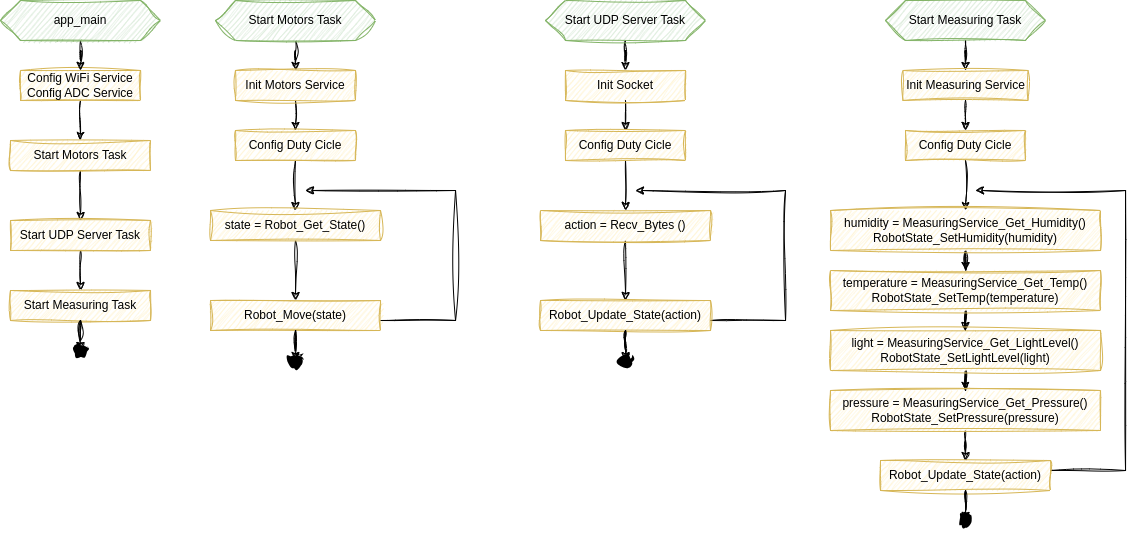

The diagram above was exported from draw.io. Its source (the exported page's mxGraphModel, read from the mxfile embedded in the PNG):
<mxGraphModel dx="1442" dy="916" grid="1" gridSize="10" guides="1" tooltips="1" connect="1" arrows="1" fold="1" page="1" pageScale="1" pageWidth="850" pageHeight="1100" math="0" shadow="0">
  <root>
    <mxCell id="0" />
    <mxCell id="1" parent="0" />
    <mxCell id="2" style="edgeStyle=orthogonalEdgeStyle;rounded=0;orthogonalLoop=1;jettySize=auto;html=1;sketch=1;curveFitting=1;jiggle=2;" edge="1" source="3" target="5" parent="1">
      <mxGeometry relative="1" as="geometry" />
    </mxCell>
    <mxCell id="3" value="Config WiFi Service&lt;div&gt;Config&amp;nbsp;ADC Service&lt;br&gt;&lt;/div&gt;" style="rounded=0;whiteSpace=wrap;html=1;fillColor=#fff2cc;strokeColor=#d6b656;sketch=1;curveFitting=1;jiggle=2;" vertex="1" parent="1">
      <mxGeometry x="180" y="170" width="120" height="30" as="geometry" />
    </mxCell>
    <mxCell id="4" style="edgeStyle=orthogonalEdgeStyle;rounded=0;orthogonalLoop=1;jettySize=auto;html=1;entryX=0.5;entryY=0;entryDx=0;entryDy=0;sketch=1;curveFitting=1;jiggle=2;" edge="1" source="5" target="7" parent="1">
      <mxGeometry relative="1" as="geometry" />
    </mxCell>
    <mxCell id="5" value="Start Motors Task" style="rounded=0;whiteSpace=wrap;html=1;fillColor=#fff2cc;strokeColor=#d6b656;sketch=1;curveFitting=1;jiggle=2;" vertex="1" parent="1">
      <mxGeometry x="170" y="240" width="140" height="30" as="geometry" />
    </mxCell>
    <mxCell id="6" style="edgeStyle=orthogonalEdgeStyle;rounded=0;orthogonalLoop=1;jettySize=auto;html=1;entryX=0.5;entryY=0;entryDx=0;entryDy=0;sketch=1;curveFitting=1;jiggle=2;" edge="1" source="7" target="8" parent="1">
      <mxGeometry relative="1" as="geometry" />
    </mxCell>
    <mxCell id="7" value="Start UDP Server Task" style="rounded=0;whiteSpace=wrap;html=1;fillColor=#fff2cc;strokeColor=#d6b656;sketch=1;curveFitting=1;jiggle=2;" vertex="1" parent="1">
      <mxGeometry x="170" y="320" width="140" height="30" as="geometry" />
    </mxCell>
    <mxCell id="8" value="Start Measuring Task" style="rounded=0;whiteSpace=wrap;html=1;fillColor=#fff2cc;strokeColor=#d6b656;sketch=1;curveFitting=1;jiggle=2;" vertex="1" parent="1">
      <mxGeometry x="170" y="390" width="140" height="30" as="geometry" />
    </mxCell>
    <mxCell id="9" style="edgeStyle=orthogonalEdgeStyle;rounded=0;orthogonalLoop=1;jettySize=auto;html=1;entryX=0.5;entryY=0;entryDx=0;entryDy=0;sketch=1;curveFitting=1;jiggle=2;" edge="1" source="10" target="3" parent="1">
      <mxGeometry relative="1" as="geometry" />
    </mxCell>
    <mxCell id="10" value="app_main" style="shape=hexagon;perimeter=hexagonPerimeter2;whiteSpace=wrap;html=1;fixedSize=1;fillColor=#d5e8d4;strokeColor=#82b366;sketch=1;curveFitting=1;jiggle=2;" vertex="1" parent="1">
      <mxGeometry x="160" y="100" width="160" height="40" as="geometry" />
    </mxCell>
    <mxCell id="11" style="edgeStyle=orthogonalEdgeStyle;rounded=0;orthogonalLoop=1;jettySize=auto;html=1;entryX=0.5;entryY=0;entryDx=0;entryDy=0;exitX=0.5;exitY=1;exitDx=0;exitDy=0;sketch=1;curveFitting=1;jiggle=2;" edge="1" source="20" target="15" parent="1">
      <mxGeometry relative="1" as="geometry" />
    </mxCell>
    <mxCell id="12" style="edgeStyle=orthogonalEdgeStyle;rounded=0;orthogonalLoop=1;jettySize=auto;html=1;entryX=0.5;entryY=0;entryDx=0;entryDy=0;sketch=1;curveFitting=1;jiggle=2;" edge="1" source="13" target="20" parent="1">
      <mxGeometry relative="1" as="geometry" />
    </mxCell>
    <mxCell id="13" value="Start Motors Task" style="shape=hexagon;perimeter=hexagonPerimeter2;whiteSpace=wrap;html=1;fixedSize=1;fillColor=#d5e8d4;strokeColor=#82b366;sketch=1;curveFitting=1;jiggle=2;" vertex="1" parent="1">
      <mxGeometry x="375" y="100" width="160" height="40" as="geometry" />
    </mxCell>
    <mxCell id="14" style="edgeStyle=orthogonalEdgeStyle;rounded=0;orthogonalLoop=1;jettySize=auto;html=1;entryX=0.5;entryY=0;entryDx=0;entryDy=0;sketch=1;curveFitting=1;jiggle=2;" edge="1" source="15" target="17" parent="1">
      <mxGeometry relative="1" as="geometry" />
    </mxCell>
    <mxCell id="15" value="Config Duty Cicle" style="rounded=0;whiteSpace=wrap;html=1;fillColor=#fff2cc;strokeColor=#d6b656;sketch=1;curveFitting=1;jiggle=2;" vertex="1" parent="1">
      <mxGeometry x="395" y="230" width="120" height="30" as="geometry" />
    </mxCell>
    <mxCell id="16" style="edgeStyle=orthogonalEdgeStyle;rounded=0;orthogonalLoop=1;jettySize=auto;html=1;entryX=0.5;entryY=0;entryDx=0;entryDy=0;sketch=1;curveFitting=1;jiggle=2;" edge="1" source="17" target="19" parent="1">
      <mxGeometry relative="1" as="geometry" />
    </mxCell>
    <mxCell id="17" value="state = Robot_Get_State()" style="rounded=0;whiteSpace=wrap;html=1;fillColor=#fff2cc;strokeColor=#d6b656;sketch=1;curveFitting=1;jiggle=2;" vertex="1" parent="1">
      <mxGeometry x="370" y="310" width="170" height="30" as="geometry" />
    </mxCell>
    <mxCell id="18" style="edgeStyle=orthogonalEdgeStyle;rounded=0;orthogonalLoop=1;jettySize=auto;html=1;sketch=1;curveFitting=1;jiggle=2;" edge="1" source="19" parent="1">
      <mxGeometry relative="1" as="geometry">
        <mxPoint x="465" y="290" as="targetPoint" />
        <Array as="points">
          <mxPoint x="615" y="420" />
          <mxPoint x="615" y="290" />
        </Array>
      </mxGeometry>
    </mxCell>
    <mxCell id="19" value="Robot_Move(state)" style="rounded=0;whiteSpace=wrap;html=1;fillColor=#fff2cc;strokeColor=#d6b656;sketch=1;curveFitting=1;jiggle=2;" vertex="1" parent="1">
      <mxGeometry x="370" y="400" width="170" height="30" as="geometry" />
    </mxCell>
    <mxCell id="20" value="Init Motors Service" style="rounded=0;whiteSpace=wrap;html=1;fillColor=#fff2cc;strokeColor=#d6b656;sketch=1;curveFitting=1;jiggle=2;" vertex="1" parent="1">
      <mxGeometry x="395" y="170" width="120" height="30" as="geometry" />
    </mxCell>
    <mxCell id="21" style="edgeStyle=orthogonalEdgeStyle;rounded=0;orthogonalLoop=1;jettySize=auto;html=1;entryX=0.5;entryY=0;entryDx=0;entryDy=0;exitX=0.5;exitY=1;exitDx=0;exitDy=0;sketch=1;curveFitting=1;jiggle=2;" edge="1" source="30" target="25" parent="1">
      <mxGeometry relative="1" as="geometry" />
    </mxCell>
    <mxCell id="22" style="edgeStyle=orthogonalEdgeStyle;rounded=0;orthogonalLoop=1;jettySize=auto;html=1;entryX=0.5;entryY=0;entryDx=0;entryDy=0;sketch=1;curveFitting=1;jiggle=2;" edge="1" source="23" target="30" parent="1">
      <mxGeometry relative="1" as="geometry" />
    </mxCell>
    <mxCell id="23" value="Start UDP Server Task" style="shape=hexagon;perimeter=hexagonPerimeter2;whiteSpace=wrap;html=1;fixedSize=1;fillColor=#d5e8d4;strokeColor=#82b366;sketch=1;curveFitting=1;jiggle=2;" vertex="1" parent="1">
      <mxGeometry x="705" y="100" width="160" height="40" as="geometry" />
    </mxCell>
    <mxCell id="24" style="edgeStyle=orthogonalEdgeStyle;rounded=0;orthogonalLoop=1;jettySize=auto;html=1;entryX=0.5;entryY=0;entryDx=0;entryDy=0;sketch=1;curveFitting=1;jiggle=2;" edge="1" source="25" target="27" parent="1">
      <mxGeometry relative="1" as="geometry" />
    </mxCell>
    <mxCell id="25" value="Config Duty Cicle" style="rounded=0;whiteSpace=wrap;html=1;fillColor=#fff2cc;strokeColor=#d6b656;sketch=1;curveFitting=1;jiggle=2;" vertex="1" parent="1">
      <mxGeometry x="725" y="230" width="120" height="30" as="geometry" />
    </mxCell>
    <mxCell id="26" style="edgeStyle=orthogonalEdgeStyle;rounded=0;orthogonalLoop=1;jettySize=auto;html=1;entryX=0.5;entryY=0;entryDx=0;entryDy=0;sketch=1;curveFitting=1;jiggle=2;" edge="1" source="27" target="29" parent="1">
      <mxGeometry relative="1" as="geometry" />
    </mxCell>
    <mxCell id="27" value="action = Recv_Bytes ()" style="rounded=0;whiteSpace=wrap;html=1;fillColor=#fff2cc;strokeColor=#d6b656;sketch=1;curveFitting=1;jiggle=2;" vertex="1" parent="1">
      <mxGeometry x="700" y="310" width="170" height="30" as="geometry" />
    </mxCell>
    <mxCell id="28" style="edgeStyle=orthogonalEdgeStyle;rounded=0;orthogonalLoop=1;jettySize=auto;html=1;sketch=1;curveFitting=1;jiggle=2;" edge="1" source="29" parent="1">
      <mxGeometry relative="1" as="geometry">
        <mxPoint x="795" y="290" as="targetPoint" />
        <Array as="points">
          <mxPoint x="945" y="420" />
          <mxPoint x="945" y="290" />
        </Array>
      </mxGeometry>
    </mxCell>
    <mxCell id="29" value="Robot_Update_State(action)" style="rounded=0;whiteSpace=wrap;html=1;fillColor=#fff2cc;strokeColor=#d6b656;sketch=1;curveFitting=1;jiggle=2;" vertex="1" parent="1">
      <mxGeometry x="700" y="400" width="170" height="30" as="geometry" />
    </mxCell>
    <mxCell id="30" value="Init Socket" style="rounded=0;whiteSpace=wrap;html=1;fillColor=#fff2cc;strokeColor=#d6b656;sketch=1;curveFitting=1;jiggle=2;" vertex="1" parent="1">
      <mxGeometry x="725" y="170" width="120" height="30" as="geometry" />
    </mxCell>
    <mxCell id="31" style="edgeStyle=orthogonalEdgeStyle;rounded=0;orthogonalLoop=1;jettySize=auto;html=1;entryX=0.5;entryY=0;entryDx=0;entryDy=0;exitX=0.5;exitY=1;exitDx=0;exitDy=0;sketch=1;curveFitting=1;jiggle=2;" edge="1" source="40" target="35" parent="1">
      <mxGeometry relative="1" as="geometry" />
    </mxCell>
    <mxCell id="32" style="edgeStyle=orthogonalEdgeStyle;rounded=0;orthogonalLoop=1;jettySize=auto;html=1;entryX=0.5;entryY=0;entryDx=0;entryDy=0;sketch=1;curveFitting=1;jiggle=2;" edge="1" source="33" target="40" parent="1">
      <mxGeometry relative="1" as="geometry" />
    </mxCell>
    <mxCell id="33" value="Start Measuring Task" style="shape=hexagon;perimeter=hexagonPerimeter2;whiteSpace=wrap;html=1;fixedSize=1;fillColor=#d5e8d4;strokeColor=#82b366;sketch=1;curveFitting=1;jiggle=2;" vertex="1" parent="1">
      <mxGeometry x="1045" y="100" width="160" height="40" as="geometry" />
    </mxCell>
    <mxCell id="34" style="edgeStyle=orthogonalEdgeStyle;rounded=0;orthogonalLoop=1;jettySize=auto;html=1;entryX=0.5;entryY=0;entryDx=0;entryDy=0;sketch=1;curveFitting=1;jiggle=2;" edge="1" source="35" target="37" parent="1">
      <mxGeometry relative="1" as="geometry" />
    </mxCell>
    <mxCell id="35" value="Config Duty Cicle" style="rounded=0;whiteSpace=wrap;html=1;fillColor=#fff2cc;strokeColor=#d6b656;sketch=1;curveFitting=1;jiggle=2;" vertex="1" parent="1">
      <mxGeometry x="1065" y="230" width="120" height="30" as="geometry" />
    </mxCell>
    <mxCell id="36" style="edgeStyle=orthogonalEdgeStyle;rounded=0;orthogonalLoop=1;jettySize=auto;html=1;sketch=1;curveFitting=1;jiggle=2;" edge="1" source="37" target="42" parent="1">
      <mxGeometry relative="1" as="geometry" />
    </mxCell>
    <mxCell id="37" value="humidity = MeasuringService_Get_Humidity()&lt;div&gt;RobotState_SetHumidity(humidity)&lt;/div&gt;" style="rounded=0;whiteSpace=wrap;html=1;fillColor=#fff2cc;strokeColor=#d6b656;sketch=1;curveFitting=1;jiggle=2;" vertex="1" parent="1">
      <mxGeometry x="990" y="310" width="270" height="40" as="geometry" />
    </mxCell>
    <mxCell id="38" style="edgeStyle=orthogonalEdgeStyle;rounded=0;orthogonalLoop=1;jettySize=auto;html=1;sketch=1;curveFitting=1;jiggle=2;" edge="1" source="39" parent="1">
      <mxGeometry relative="1" as="geometry">
        <mxPoint x="1135" y="290" as="targetPoint" />
        <Array as="points">
          <mxPoint x="1285" y="570" />
          <mxPoint x="1285" y="290" />
        </Array>
      </mxGeometry>
    </mxCell>
    <mxCell id="39" value="Robot_Update_State(action)" style="rounded=0;whiteSpace=wrap;html=1;fillColor=#fff2cc;strokeColor=#d6b656;sketch=1;curveFitting=1;jiggle=2;" vertex="1" parent="1">
      <mxGeometry x="1040" y="560" width="170" height="30" as="geometry" />
    </mxCell>
    <mxCell id="40" value="Init Measuring Service" style="rounded=0;whiteSpace=wrap;html=1;fillColor=#fff2cc;strokeColor=#d6b656;sketch=1;curveFitting=1;jiggle=2;" vertex="1" parent="1">
      <mxGeometry x="1062.5" y="170" width="125" height="30" as="geometry" />
    </mxCell>
    <mxCell id="41" style="edgeStyle=orthogonalEdgeStyle;rounded=0;orthogonalLoop=1;jettySize=auto;html=1;entryX=0.5;entryY=0;entryDx=0;entryDy=0;sketch=1;curveFitting=1;jiggle=2;" edge="1" source="42" target="44" parent="1">
      <mxGeometry relative="1" as="geometry" />
    </mxCell>
    <mxCell id="42" value="temperature = MeasuringService_Get_Temp()&lt;div&gt;RobotState_SetTemp(temperature)&lt;br&gt;&lt;/div&gt;" style="rounded=0;whiteSpace=wrap;html=1;fillColor=#fff2cc;strokeColor=#d6b656;sketch=1;curveFitting=1;jiggle=2;" vertex="1" parent="1">
      <mxGeometry x="990" y="370" width="270" height="40" as="geometry" />
    </mxCell>
    <mxCell id="43" style="edgeStyle=orthogonalEdgeStyle;rounded=0;orthogonalLoop=1;jettySize=auto;html=1;entryX=0.5;entryY=0;entryDx=0;entryDy=0;sketch=1;curveFitting=1;jiggle=2;" edge="1" source="44" target="46" parent="1">
      <mxGeometry relative="1" as="geometry" />
    </mxCell>
    <mxCell id="44" value="light = MeasuringService_Get_LightLevel()&lt;div&gt;RobotState_SetLightLevel(light)&lt;/div&gt;" style="rounded=0;whiteSpace=wrap;html=1;fillColor=#fff2cc;strokeColor=#d6b656;sketch=1;curveFitting=1;jiggle=2;" vertex="1" parent="1">
      <mxGeometry x="990" y="430" width="270" height="40" as="geometry" />
    </mxCell>
    <mxCell id="45" style="edgeStyle=orthogonalEdgeStyle;rounded=0;orthogonalLoop=1;jettySize=auto;html=1;sketch=1;curveFitting=1;jiggle=2;" edge="1" source="46" target="39" parent="1">
      <mxGeometry relative="1" as="geometry" />
    </mxCell>
    <mxCell id="46" value="pressure = MeasuringService_Get_Pressure()&lt;div&gt;RobotState_SetPressure(pressure)&lt;/div&gt;" style="rounded=0;whiteSpace=wrap;html=1;fillColor=#fff2cc;strokeColor=#d6b656;sketch=1;curveFitting=1;jiggle=2;" vertex="1" parent="1">
      <mxGeometry x="990" y="490" width="270" height="40" as="geometry" />
    </mxCell>
    <mxCell id="47" value="" style="shape=waypoint;sketch=1;fillStyle=solid;size=6;pointerEvents=1;points=[];fillColor=none;resizable=0;rotatable=0;perimeter=centerPerimeter;snapToPoint=1;strokeWidth=5;curveFitting=1;jiggle=2;" vertex="1" parent="1">
      <mxGeometry x="230" y="440" width="20" height="20" as="geometry" />
    </mxCell>
    <mxCell id="48" style="edgeStyle=orthogonalEdgeStyle;rounded=0;orthogonalLoop=1;jettySize=auto;html=1;entryX=0.347;entryY=0.042;entryDx=0;entryDy=0;entryPerimeter=0;sketch=1;curveFitting=1;jiggle=2;" edge="1" source="8" target="47" parent="1">
      <mxGeometry relative="1" as="geometry" />
    </mxCell>
    <mxCell id="49" value="" style="shape=waypoint;sketch=1;fillStyle=solid;size=6;pointerEvents=1;points=[];fillColor=none;resizable=0;rotatable=0;perimeter=centerPerimeter;snapToPoint=1;strokeWidth=5;curveFitting=1;jiggle=2;" vertex="1" parent="1">
      <mxGeometry x="445" y="450" width="20" height="20" as="geometry" />
    </mxCell>
    <mxCell id="50" value="" style="shape=waypoint;sketch=1;fillStyle=solid;size=6;pointerEvents=1;points=[];fillColor=none;resizable=0;rotatable=0;perimeter=centerPerimeter;snapToPoint=1;strokeWidth=5;curveFitting=1;jiggle=2;" vertex="1" parent="1">
      <mxGeometry x="775" y="450" width="20" height="20" as="geometry" />
    </mxCell>
    <mxCell id="51" value="" style="shape=waypoint;sketch=1;fillStyle=solid;size=6;pointerEvents=1;points=[];fillColor=none;resizable=0;rotatable=0;perimeter=centerPerimeter;snapToPoint=1;strokeWidth=5;curveFitting=1;jiggle=2;" vertex="1" parent="1">
      <mxGeometry x="1115" y="610" width="20" height="20" as="geometry" />
    </mxCell>
    <mxCell id="52" style="edgeStyle=orthogonalEdgeStyle;rounded=0;orthogonalLoop=1;jettySize=auto;html=1;entryX=0.676;entryY=0.068;entryDx=0;entryDy=0;entryPerimeter=0;sketch=1;curveFitting=1;jiggle=2;" edge="1" source="39" target="51" parent="1">
      <mxGeometry relative="1" as="geometry" />
    </mxCell>
    <mxCell id="53" style="edgeStyle=orthogonalEdgeStyle;rounded=0;orthogonalLoop=1;jettySize=auto;html=1;entryX=0.466;entryY=0.279;entryDx=0;entryDy=0;entryPerimeter=0;sketch=1;curveFitting=1;jiggle=2;" edge="1" source="29" target="50" parent="1">
      <mxGeometry relative="1" as="geometry" />
    </mxCell>
    <mxCell id="54" style="edgeStyle=orthogonalEdgeStyle;rounded=0;orthogonalLoop=1;jettySize=auto;html=1;entryX=0.755;entryY=0.2;entryDx=0;entryDy=0;entryPerimeter=0;sketch=1;curveFitting=1;jiggle=2;" edge="1" source="19" target="49" parent="1">
      <mxGeometry relative="1" as="geometry" />
    </mxCell>
  </root>
</mxGraphModel>